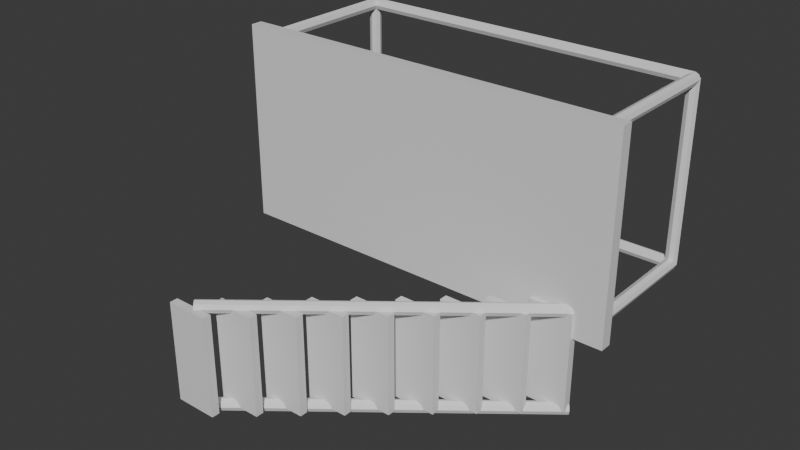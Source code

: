 # Source: fire_escape.blend  (saved by Blender 5.2.44; exported with 4.5.12 LTS)
import bpy
from mathutils import Matrix  # noqa: F401  (used for matrix-valued properties, if any)

bpy.ops.wm.read_factory_settings(use_empty=True)
scene = bpy.context.scene
scene.name = 'Scene'

# ---- collections
col_collection = bpy.data.collections.new('Collection'); scene.collection.children.link(col_collection)

# ---- materials (node trees are filled in below, after node groups)
mat_iron_grating = bpy.data.materials.new('iron grating')
mat_iron_grating.diffuse_color = (0.025, 0.03, 0.035, 1.0)
mat_iron_grating.roughness = 0.3
mat_iron_grating.metallic = 0.9

# ---- material node trees
mat_iron_grating.use_nodes = True; mat_iron_grating.node_tree.nodes.clear()
_N = mat_iron_grating.node_tree.nodes; _L = mat_iron_grating.node_tree.links
n0 = _N.new('ShaderNodeBsdfPrincipled'); n0.name = 'Principled BSDF'; n0.location = (-200, 100)
n0.inputs[10].default_value = 0.005
n1 = _N.new('ShaderNodeOutputMaterial'); n1.name = 'Material Output'; n1.location = (200, 100)
_L.new(n0.outputs[0], n1.inputs[0])
n1.is_active_output = True

# ---- world
world_world = bpy.data.worlds.new('World'); scene.world = world_world
world_world.use_nodes = True; world_world.node_tree.nodes.clear()
_N = world_world.node_tree.nodes; _L = world_world.node_tree.links
n0 = _N.new('ShaderNodeOutputWorld'); n0.name = 'World Output'; n0.location = (200, 100)
n1 = _N.new('ShaderNodeBackground'); n1.name = 'Background'; n1.location = (-200, 100)
n1.inputs[0].default_value = (0.05088, 0.05088, 0.05088, 1.0)
_L.new(n1.outputs[0], n0.inputs[0])
n0.is_active_output = True
world_world.color = (0.05088, 0.05088, 0.05088)
world_world.sun_shadow_jitter_overblur = 0.0

# ---- meshes
me_cube_023 = bpy.data.meshes.new('Cube.023')
me_cube_023.from_pydata([(-2.0, -0.06, -1.0), (-2.0, -0.06, 1.0), (-2.0, 0.06, -1.0), (-2.0, 0.06, 1.0), (2.0, -0.06, -1.0), (2.0, -0.06, 1.0), (2.0, 0.06, -1.0), (2.0, 0.06, 1.0)], [], [(0, 1, 3, 2), (2, 3, 7, 6), (6, 7, 5, 4), (4, 5, 1, 0), (2, 6, 4, 0), (7, 3, 1, 5)])
_uv = me_cube_023.uv_layers.new(name='UVMap')
_uv.uv.foreach_set('vector', [0.375, 0.0, 0.625, 0.0, 0.625, 0.25, 0.375, 0.25, 0.375, 0.25, 0.625, 0.25, 0.625, 0.5, 0.375, 0.5, 0.375, 0.5, 0.625, 0.5, 0.625, 0.75, 0.375, 0.75, 0.375, 0.75, 0.625, 0.75, 0.625, 1.0, 0.375, 1.0, 0.125, 0.5, 0.375, 0.5, 0.375, 0.75, 0.125, 0.75, 0.625, 0.5, 0.875, 0.5, 0.875, 0.75, 0.625, 0.75])
me_cube_023.materials.append(mat_iron_grating)
me_cube_023.update()
me_cylinder_039 = bpy.data.meshes.new('Cylinder.039')
me_cylinder_039.from_pydata([(0.0, 0.06, -0.725), (0.0, 0.06, 0.725), (0.04243, 0.04243, -0.725), (0.04243, 0.04243, 0.725), (0.06, 0.0, -0.725), (0.06, 0.0, 0.725), (0.04243, -0.04243, -0.725), (0.04243, -0.04243, 0.725), (0.0, -0.06, -0.725), (0.0, -0.06, 0.725), (-0.04243, -0.04243, -0.725), (-0.04243, -0.04243, 0.725), (-0.06, 0.0, -0.725), (-0.06, 0.0, 0.725), (-0.04243, 0.04243, -0.725), (-0.04243, 0.04243, 0.725)], [], [(0, 1, 3, 2), (2, 3, 5, 4), (4, 5, 7, 6), (6, 7, 9, 8), (8, 9, 11, 10), (10, 11, 13, 12), (3, 1, 15, 13, 11, 9, 7, 5), (12, 13, 15, 14), (14, 15, 1, 0), (0, 2, 4, 6, 8, 10, 12, 14)])
_uv = me_cylinder_039.uv_layers.new(name='UVMap')
_uv.uv.foreach_set('vector', [1.0, 0.5, 1.0, 1.0, 0.875, 1.0, 0.875, 0.5, 0.875, 0.5, 0.875, 1.0, 0.75, 1.0, 0.75, 0.5, 0.75, 0.5, 0.75, 1.0, 0.625, 1.0, 0.625, 0.5, 0.625, 0.5, 0.625, 1.0, 0.5, 1.0, 0.5, 0.5, 0.5, 0.5, 0.5, 1.0, 0.375, 1.0, 0.375, 0.5, 0.375, 0.5, 0.375, 1.0, 0.25, 1.0, 0.25, 0.5, 0.4197, 0.4197, 0.25, 0.49, 0.08029, 0.4197, 0.01, 0.25, 0.08029, 0.08029, 0.25, 0.01, 0.4197, 0.08029, 0.49, 0.25, 0.25, 0.5, 0.25, 1.0, 0.125, 1.0, 0.125, 0.5, 0.125, 0.5, 0.125, 1.0, 0.0, 1.0, 0.0, 0.5, 0.75, 0.49, 0.9197, 0.4197, 0.99, 0.25, 0.9197, 0.08029, 0.75, 0.01, 0.5803, 0.08029, 0.51, 0.25, 0.5803, 0.4197])
me_cylinder_039.materials.append(mat_iron_grating)
me_cylinder_039.update()
me_cylinder_040 = bpy.data.meshes.new('Cylinder.040')
me_cylinder_040.from_pydata([(0.0, 0.06, -0.725), (0.0, 0.06, 0.725), (0.04243, 0.04243, -0.725), (0.04243, 0.04243, 0.725), (0.06, 0.0, -0.725), (0.06, 0.0, 0.725), (0.04243, -0.04243, -0.725), (0.04243, -0.04243, 0.725), (0.0, -0.06, -0.725), (0.0, -0.06, 0.725), (-0.04243, -0.04243, -0.725), (-0.04243, -0.04243, 0.725), (-0.06, 0.0, -0.725), (-0.06, 0.0, 0.725), (-0.04243, 0.04243, -0.725), (-0.04243, 0.04243, 0.725)], [], [(0, 1, 3, 2), (2, 3, 5, 4), (4, 5, 7, 6), (6, 7, 9, 8), (8, 9, 11, 10), (10, 11, 13, 12), (3, 1, 15, 13, 11, 9, 7, 5), (12, 13, 15, 14), (14, 15, 1, 0), (0, 2, 4, 6, 8, 10, 12, 14)])
_uv = me_cylinder_040.uv_layers.new(name='UVMap')
_uv.uv.foreach_set('vector', [1.0, 0.5, 1.0, 1.0, 0.875, 1.0, 0.875, 0.5, 0.875, 0.5, 0.875, 1.0, 0.75, 1.0, 0.75, 0.5, 0.75, 0.5, 0.75, 1.0, 0.625, 1.0, 0.625, 0.5, 0.625, 0.5, 0.625, 1.0, 0.5, 1.0, 0.5, 0.5, 0.5, 0.5, 0.5, 1.0, 0.375, 1.0, 0.375, 0.5, 0.375, 0.5, 0.375, 1.0, 0.25, 1.0, 0.25, 0.5, 0.4197, 0.4197, 0.25, 0.49, 0.08029, 0.4197, 0.01, 0.25, 0.08029, 0.08029, 0.25, 0.01, 0.4197, 0.08029, 0.49, 0.25, 0.25, 0.5, 0.25, 1.0, 0.125, 1.0, 0.125, 0.5, 0.125, 0.5, 0.125, 1.0, 0.0, 1.0, 0.0, 0.5, 0.75, 0.49, 0.9197, 0.4197, 0.99, 0.25, 0.9197, 0.08029, 0.75, 0.01, 0.5803, 0.08029, 0.51, 0.25, 0.5803, 0.4197])
me_cylinder_040.materials.append(mat_iron_grating)
me_cylinder_040.update()
me_cylinder_041 = bpy.data.meshes.new('Cylinder.041')
me_cylinder_041.from_pydata([(0.0, 0.06, -0.725), (0.0, 0.06, 0.725), (0.04243, 0.04243, -0.725), (0.04243, 0.04243, 0.725), (0.06, 0.0, -0.725), (0.06, 0.0, 0.725), (0.04243, -0.04243, -0.725), (0.04243, -0.04243, 0.725), (0.0, -0.06, -0.725), (0.0, -0.06, 0.725), (-0.04243, -0.04243, -0.725), (-0.04243, -0.04243, 0.725), (-0.06, 0.0, -0.725), (-0.06, 0.0, 0.725), (-0.04243, 0.04243, -0.725), (-0.04243, 0.04243, 0.725)], [], [(0, 1, 3, 2), (2, 3, 5, 4), (4, 5, 7, 6), (6, 7, 9, 8), (8, 9, 11, 10), (10, 11, 13, 12), (3, 1, 15, 13, 11, 9, 7, 5), (12, 13, 15, 14), (14, 15, 1, 0), (0, 2, 4, 6, 8, 10, 12, 14)])
_uv = me_cylinder_041.uv_layers.new(name='UVMap')
_uv.uv.foreach_set('vector', [1.0, 0.5, 1.0, 1.0, 0.875, 1.0, 0.875, 0.5, 0.875, 0.5, 0.875, 1.0, 0.75, 1.0, 0.75, 0.5, 0.75, 0.5, 0.75, 1.0, 0.625, 1.0, 0.625, 0.5, 0.625, 0.5, 0.625, 1.0, 0.5, 1.0, 0.5, 0.5, 0.5, 0.5, 0.5, 1.0, 0.375, 1.0, 0.375, 0.5, 0.375, 0.5, 0.375, 1.0, 0.25, 1.0, 0.25, 0.5, 0.4197, 0.4197, 0.25, 0.49, 0.08029, 0.4197, 0.01, 0.25, 0.08029, 0.08029, 0.25, 0.01, 0.4197, 0.08029, 0.49, 0.25, 0.25, 0.5, 0.25, 1.0, 0.125, 1.0, 0.125, 0.5, 0.125, 0.5, 0.125, 1.0, 0.0, 1.0, 0.0, 0.5, 0.75, 0.49, 0.9197, 0.4197, 0.99, 0.25, 0.9197, 0.08029, 0.75, 0.01, 0.5803, 0.08029, 0.51, 0.25, 0.5803, 0.4197])
me_cylinder_041.materials.append(mat_iron_grating)
me_cylinder_041.update()
me_cylinder_042 = bpy.data.meshes.new('Cylinder.042')
me_cylinder_042.from_pydata([(0.0, 0.06, -0.725), (0.0, 0.06, 0.725), (0.04243, 0.04243, -0.725), (0.04243, 0.04243, 0.725), (0.06, 0.0, -0.725), (0.06, 0.0, 0.725), (0.04243, -0.04243, -0.725), (0.04243, -0.04243, 0.725), (0.0, -0.06, -0.725), (0.0, -0.06, 0.725), (-0.04243, -0.04243, -0.725), (-0.04243, -0.04243, 0.725), (-0.06, 0.0, -0.725), (-0.06, 0.0, 0.725), (-0.04243, 0.04243, -0.725), (-0.04243, 0.04243, 0.725)], [], [(0, 1, 3, 2), (2, 3, 5, 4), (4, 5, 7, 6), (6, 7, 9, 8), (8, 9, 11, 10), (10, 11, 13, 12), (3, 1, 15, 13, 11, 9, 7, 5), (12, 13, 15, 14), (14, 15, 1, 0), (0, 2, 4, 6, 8, 10, 12, 14)])
_uv = me_cylinder_042.uv_layers.new(name='UVMap')
_uv.uv.foreach_set('vector', [1.0, 0.5, 1.0, 1.0, 0.875, 1.0, 0.875, 0.5, 0.875, 0.5, 0.875, 1.0, 0.75, 1.0, 0.75, 0.5, 0.75, 0.5, 0.75, 1.0, 0.625, 1.0, 0.625, 0.5, 0.625, 0.5, 0.625, 1.0, 0.5, 1.0, 0.5, 0.5, 0.5, 0.5, 0.5, 1.0, 0.375, 1.0, 0.375, 0.5, 0.375, 0.5, 0.375, 1.0, 0.25, 1.0, 0.25, 0.5, 0.4197, 0.4197, 0.25, 0.49, 0.08029, 0.4197, 0.01, 0.25, 0.08029, 0.08029, 0.25, 0.01, 0.4197, 0.08029, 0.49, 0.25, 0.25, 0.5, 0.25, 1.0, 0.125, 1.0, 0.125, 0.5, 0.125, 0.5, 0.125, 1.0, 0.0, 1.0, 0.0, 0.5, 0.75, 0.49, 0.9197, 0.4197, 0.99, 0.25, 0.9197, 0.08029, 0.75, 0.01, 0.5803, 0.08029, 0.51, 0.25, 0.5803, 0.4197])
me_cylinder_042.materials.append(mat_iron_grating)
me_cylinder_042.update()
me_cylinder_043 = bpy.data.meshes.new('Cylinder.043')
me_cylinder_043.from_pydata([(0.0, 0.06, -0.9), (0.0, 0.06, 0.9), (0.04243, 0.04243, -0.9), (0.04243, 0.04243, 0.9), (0.06, 0.0, -0.9), (0.06, 0.0, 0.9), (0.04243, -0.04243, -0.9), (0.04243, -0.04243, 0.9), (0.0, -0.06, -0.9), (0.0, -0.06, 0.9), (-0.04243, -0.04243, -0.9), (-0.04243, -0.04243, 0.9), (-0.06, 0.0, -0.9), (-0.06, 0.0, 0.9), (-0.04243, 0.04243, -0.9), (-0.04243, 0.04243, 0.9)], [], [(0, 1, 3, 2), (2, 3, 5, 4), (4, 5, 7, 6), (6, 7, 9, 8), (8, 9, 11, 10), (10, 11, 13, 12), (3, 1, 15, 13, 11, 9, 7, 5), (12, 13, 15, 14), (14, 15, 1, 0), (0, 2, 4, 6, 8, 10, 12, 14)])
_uv = me_cylinder_043.uv_layers.new(name='UVMap')
_uv.uv.foreach_set('vector', [1.0, 0.5, 1.0, 1.0, 0.875, 1.0, 0.875, 0.5, 0.875, 0.5, 0.875, 1.0, 0.75, 1.0, 0.75, 0.5, 0.75, 0.5, 0.75, 1.0, 0.625, 1.0, 0.625, 0.5, 0.625, 0.5, 0.625, 1.0, 0.5, 1.0, 0.5, 0.5, 0.5, 0.5, 0.5, 1.0, 0.375, 1.0, 0.375, 0.5, 0.375, 0.5, 0.375, 1.0, 0.25, 1.0, 0.25, 0.5, 0.4197, 0.4197, 0.25, 0.49, 0.08029, 0.4197, 0.01, 0.25, 0.08029, 0.08029, 0.25, 0.01, 0.4197, 0.08029, 0.49, 0.25, 0.25, 0.5, 0.25, 1.0, 0.125, 1.0, 0.125, 0.5, 0.125, 0.5, 0.125, 1.0, 0.0, 1.0, 0.0, 0.5, 0.75, 0.49, 0.9197, 0.4197, 0.99, 0.25, 0.9197, 0.08029, 0.75, 0.01, 0.5803, 0.08029, 0.51, 0.25, 0.5803, 0.4197])
me_cylinder_043.materials.append(mat_iron_grating)
me_cylinder_043.update()
me_cylinder_044 = bpy.data.meshes.new('Cylinder.044')
me_cylinder_044.from_pydata([(0.0, 0.06, -0.9), (0.0, 0.06, 0.9), (0.04243, 0.04243, -0.9), (0.04243, 0.04243, 0.9), (0.06, 0.0, -0.9), (0.06, 0.0, 0.9), (0.04243, -0.04243, -0.9), (0.04243, -0.04243, 0.9), (0.0, -0.06, -0.9), (0.0, -0.06, 0.9), (-0.04243, -0.04243, -0.9), (-0.04243, -0.04243, 0.9), (-0.06, 0.0, -0.9), (-0.06, 0.0, 0.9), (-0.04243, 0.04243, -0.9), (-0.04243, 0.04243, 0.9)], [], [(0, 1, 3, 2), (2, 3, 5, 4), (4, 5, 7, 6), (6, 7, 9, 8), (8, 9, 11, 10), (10, 11, 13, 12), (3, 1, 15, 13, 11, 9, 7, 5), (12, 13, 15, 14), (14, 15, 1, 0), (0, 2, 4, 6, 8, 10, 12, 14)])
_uv = me_cylinder_044.uv_layers.new(name='UVMap')
_uv.uv.foreach_set('vector', [1.0, 0.5, 1.0, 1.0, 0.875, 1.0, 0.875, 0.5, 0.875, 0.5, 0.875, 1.0, 0.75, 1.0, 0.75, 0.5, 0.75, 0.5, 0.75, 1.0, 0.625, 1.0, 0.625, 0.5, 0.625, 0.5, 0.625, 1.0, 0.5, 1.0, 0.5, 0.5, 0.5, 0.5, 0.5, 1.0, 0.375, 1.0, 0.375, 0.5, 0.375, 0.5, 0.375, 1.0, 0.25, 1.0, 0.25, 0.5, 0.4197, 0.4197, 0.25, 0.49, 0.08029, 0.4197, 0.01, 0.25, 0.08029, 0.08029, 0.25, 0.01, 0.4197, 0.08029, 0.49, 0.25, 0.25, 0.5, 0.25, 1.0, 0.125, 1.0, 0.125, 0.5, 0.125, 0.5, 0.125, 1.0, 0.0, 1.0, 0.0, 0.5, 0.75, 0.49, 0.9197, 0.4197, 0.99, 0.25, 0.9197, 0.08029, 0.75, 0.01, 0.5803, 0.08029, 0.51, 0.25, 0.5803, 0.4197])
me_cylinder_044.materials.append(mat_iron_grating)
me_cylinder_044.update()
me_cylinder_045 = bpy.data.meshes.new('Cylinder.045')
me_cylinder_045.from_pydata([(0.0, 0.06, -1.8), (0.0, 0.06, 1.8), (0.04243, 0.04243, -1.8), (0.04243, 0.04243, 1.8), (0.06, 0.0, -1.8), (0.06, 0.0, 1.8), (0.04243, -0.04243, -1.8), (0.04243, -0.04243, 1.8), (0.0, -0.06, -1.8), (0.0, -0.06, 1.8), (-0.04243, -0.04243, -1.8), (-0.04243, -0.04243, 1.8), (-0.06, 0.0, -1.8), (-0.06, 0.0, 1.8), (-0.04243, 0.04243, -1.8), (-0.04243, 0.04243, 1.8)], [], [(0, 1, 3, 2), (2, 3, 5, 4), (4, 5, 7, 6), (6, 7, 9, 8), (8, 9, 11, 10), (10, 11, 13, 12), (3, 1, 15, 13, 11, 9, 7, 5), (12, 13, 15, 14), (14, 15, 1, 0), (0, 2, 4, 6, 8, 10, 12, 14)])
_uv = me_cylinder_045.uv_layers.new(name='UVMap')
_uv.uv.foreach_set('vector', [1.0, 0.5, 1.0, 1.0, 0.875, 1.0, 0.875, 0.5, 0.875, 0.5, 0.875, 1.0, 0.75, 1.0, 0.75, 0.5, 0.75, 0.5, 0.75, 1.0, 0.625, 1.0, 0.625, 0.5, 0.625, 0.5, 0.625, 1.0, 0.5, 1.0, 0.5, 0.5, 0.5, 0.5, 0.5, 1.0, 0.375, 1.0, 0.375, 0.5, 0.375, 0.5, 0.375, 1.0, 0.25, 1.0, 0.25, 0.5, 0.4197, 0.4197, 0.25, 0.49, 0.08029, 0.4197, 0.01, 0.25, 0.08029, 0.08029, 0.25, 0.01, 0.4197, 0.08029, 0.49, 0.25, 0.25, 0.5, 0.25, 1.0, 0.125, 1.0, 0.125, 0.5, 0.125, 0.5, 0.125, 1.0, 0.0, 1.0, 0.0, 0.5, 0.75, 0.49, 0.9197, 0.4197, 0.99, 0.25, 0.9197, 0.08029, 0.75, 0.01, 0.5803, 0.08029, 0.51, 0.25, 0.5803, 0.4197])
me_cylinder_045.materials.append(mat_iron_grating)
me_cylinder_045.update()
me_cylinder_046 = bpy.data.meshes.new('Cylinder.046')
me_cylinder_046.from_pydata([(0.0, 0.06, -1.8), (0.0, 0.06, 1.8), (0.04243, 0.04243, -1.8), (0.04243, 0.04243, 1.8), (0.06, 0.0, -1.8), (0.06, 0.0, 1.8), (0.04243, -0.04243, -1.8), (0.04243, -0.04243, 1.8), (0.0, -0.06, -1.8), (0.0, -0.06, 1.8), (-0.04243, -0.04243, -1.8), (-0.04243, -0.04243, 1.8), (-0.06, 0.0, -1.8), (-0.06, 0.0, 1.8), (-0.04243, 0.04243, -1.8), (-0.04243, 0.04243, 1.8)], [], [(0, 1, 3, 2), (2, 3, 5, 4), (4, 5, 7, 6), (6, 7, 9, 8), (8, 9, 11, 10), (10, 11, 13, 12), (3, 1, 15, 13, 11, 9, 7, 5), (12, 13, 15, 14), (14, 15, 1, 0), (0, 2, 4, 6, 8, 10, 12, 14)])
_uv = me_cylinder_046.uv_layers.new(name='UVMap')
_uv.uv.foreach_set('vector', [1.0, 0.5, 1.0, 1.0, 0.875, 1.0, 0.875, 0.5, 0.875, 0.5, 0.875, 1.0, 0.75, 1.0, 0.75, 0.5, 0.75, 0.5, 0.75, 1.0, 0.625, 1.0, 0.625, 0.5, 0.625, 0.5, 0.625, 1.0, 0.5, 1.0, 0.5, 0.5, 0.5, 0.5, 0.5, 1.0, 0.375, 1.0, 0.375, 0.5, 0.375, 0.5, 0.375, 1.0, 0.25, 1.0, 0.25, 0.5, 0.4197, 0.4197, 0.25, 0.49, 0.08029, 0.4197, 0.01, 0.25, 0.08029, 0.08029, 0.25, 0.01, 0.4197, 0.08029, 0.49, 0.25, 0.25, 0.5, 0.25, 1.0, 0.125, 1.0, 0.125, 0.5, 0.125, 0.5, 0.125, 1.0, 0.0, 1.0, 0.0, 0.5, 0.75, 0.49, 0.9197, 0.4197, 0.99, 0.25, 0.9197, 0.08029, 0.75, 0.01, 0.5803, 0.08029, 0.51, 0.25, 0.5803, 0.4197])
me_cylinder_046.materials.append(mat_iron_grating)
me_cylinder_046.update()
me_cube_024 = bpy.data.meshes.new('Cube.024')
me_cube_024.from_pydata([(-0.0175, -0.03, -0.9), (-0.0175, -0.03, 0.9), (-0.0175, 0.03, -0.9), (-0.0175, 0.03, 0.9), (0.0175, -0.03, -0.9), (0.0175, -0.03, 0.9), (0.0175, 0.03, -0.9), (0.0175, 0.03, 0.9)], [], [(0, 1, 3, 2), (2, 3, 7, 6), (6, 7, 5, 4), (4, 5, 1, 0), (2, 6, 4, 0), (7, 3, 1, 5)])
_uv = me_cube_024.uv_layers.new(name='UVMap')
_uv.uv.foreach_set('vector', [0.375, 0.0, 0.625, 0.0, 0.625, 0.25, 0.375, 0.25, 0.375, 0.25, 0.625, 0.25, 0.625, 0.5, 0.375, 0.5, 0.375, 0.5, 0.625, 0.5, 0.625, 0.75, 0.375, 0.75, 0.375, 0.75, 0.625, 0.75, 0.625, 1.0, 0.375, 1.0, 0.125, 0.5, 0.375, 0.5, 0.375, 0.75, 0.125, 0.75, 0.625, 0.5, 0.875, 0.5, 0.875, 0.75, 0.625, 0.75])
me_cube_024.materials.append(mat_iron_grating)
me_cube_024.update()
me_cube_025 = bpy.data.meshes.new('Cube.025')
me_cube_025.from_pydata([(-0.0175, -0.03, -0.9), (-0.0175, -0.03, 0.9), (-0.0175, 0.03, -0.9), (-0.0175, 0.03, 0.9), (0.0175, -0.03, -0.9), (0.0175, -0.03, 0.9), (0.0175, 0.03, -0.9), (0.0175, 0.03, 0.9)], [], [(0, 1, 3, 2), (2, 3, 7, 6), (6, 7, 5, 4), (4, 5, 1, 0), (2, 6, 4, 0), (7, 3, 1, 5)])
_uv = me_cube_025.uv_layers.new(name='UVMap')
_uv.uv.foreach_set('vector', [0.375, 0.0, 0.625, 0.0, 0.625, 0.25, 0.375, 0.25, 0.375, 0.25, 0.625, 0.25, 0.625, 0.5, 0.375, 0.5, 0.375, 0.5, 0.625, 0.5, 0.625, 0.75, 0.375, 0.75, 0.375, 0.75, 0.625, 0.75, 0.625, 1.0, 0.375, 1.0, 0.125, 0.5, 0.375, 0.5, 0.375, 0.75, 0.125, 0.75, 0.625, 0.5, 0.875, 0.5, 0.875, 0.75, 0.625, 0.75])
me_cube_025.materials.append(mat_iron_grating)
me_cube_025.update()
me_cube_026 = bpy.data.meshes.new('Cube.026')
me_cube_026.from_pydata([(-0.0175, -0.03, -0.9), (-0.0175, -0.03, 0.9), (-0.0175, 0.03, -0.9), (-0.0175, 0.03, 0.9), (0.0175, -0.03, -0.9), (0.0175, -0.03, 0.9), (0.0175, 0.03, -0.9), (0.0175, 0.03, 0.9)], [], [(0, 1, 3, 2), (2, 3, 7, 6), (6, 7, 5, 4), (4, 5, 1, 0), (2, 6, 4, 0), (7, 3, 1, 5)])
_uv = me_cube_026.uv_layers.new(name='UVMap')
_uv.uv.foreach_set('vector', [0.375, 0.0, 0.625, 0.0, 0.625, 0.25, 0.375, 0.25, 0.375, 0.25, 0.625, 0.25, 0.625, 0.5, 0.375, 0.5, 0.375, 0.5, 0.625, 0.5, 0.625, 0.75, 0.375, 0.75, 0.375, 0.75, 0.625, 0.75, 0.625, 1.0, 0.375, 1.0, 0.125, 0.5, 0.375, 0.5, 0.375, 0.75, 0.125, 0.75, 0.625, 0.5, 0.875, 0.5, 0.875, 0.75, 0.625, 0.75])
me_cube_026.materials.append(mat_iron_grating)
me_cube_026.update()
me_cube_027 = bpy.data.meshes.new('Cube.027')
me_cube_027.from_pydata([(-0.0175, -0.03, -0.9), (-0.0175, -0.03, 0.9), (-0.0175, 0.03, -0.9), (-0.0175, 0.03, 0.9), (0.0175, -0.03, -0.9), (0.0175, -0.03, 0.9), (0.0175, 0.03, -0.9), (0.0175, 0.03, 0.9)], [], [(0, 1, 3, 2), (2, 3, 7, 6), (6, 7, 5, 4), (4, 5, 1, 0), (2, 6, 4, 0), (7, 3, 1, 5)])
_uv = me_cube_027.uv_layers.new(name='UVMap')
_uv.uv.foreach_set('vector', [0.375, 0.0, 0.625, 0.0, 0.625, 0.25, 0.375, 0.25, 0.375, 0.25, 0.625, 0.25, 0.625, 0.5, 0.375, 0.5, 0.375, 0.5, 0.625, 0.5, 0.625, 0.75, 0.375, 0.75, 0.375, 0.75, 0.625, 0.75, 0.625, 1.0, 0.375, 1.0, 0.125, 0.5, 0.375, 0.5, 0.375, 0.75, 0.125, 0.75, 0.625, 0.5, 0.875, 0.5, 0.875, 0.75, 0.625, 0.75])
me_cube_027.materials.append(mat_iron_grating)
me_cube_027.update()
me_cube_028 = bpy.data.meshes.new('Cube.028')
me_cube_028.from_pydata([(-0.0175, -0.03, -0.9), (-0.0175, -0.03, 0.9), (-0.0175, 0.03, -0.9), (-0.0175, 0.03, 0.9), (0.0175, -0.03, -0.9), (0.0175, -0.03, 0.9), (0.0175, 0.03, -0.9), (0.0175, 0.03, 0.9)], [], [(0, 1, 3, 2), (2, 3, 7, 6), (6, 7, 5, 4), (4, 5, 1, 0), (2, 6, 4, 0), (7, 3, 1, 5)])
_uv = me_cube_028.uv_layers.new(name='UVMap')
_uv.uv.foreach_set('vector', [0.375, 0.0, 0.625, 0.0, 0.625, 0.25, 0.375, 0.25, 0.375, 0.25, 0.625, 0.25, 0.625, 0.5, 0.375, 0.5, 0.375, 0.5, 0.625, 0.5, 0.625, 0.75, 0.375, 0.75, 0.375, 0.75, 0.625, 0.75, 0.625, 1.0, 0.375, 1.0, 0.125, 0.5, 0.375, 0.5, 0.375, 0.75, 0.125, 0.75, 0.625, 0.5, 0.875, 0.5, 0.875, 0.75, 0.625, 0.75])
me_cube_028.materials.append(mat_iron_grating)
me_cube_028.update()
me_cube_029 = bpy.data.meshes.new('Cube.029')
me_cube_029.from_pydata([(-0.0175, -0.03, -0.9), (-0.0175, -0.03, 0.9), (-0.0175, 0.03, -0.9), (-0.0175, 0.03, 0.9), (0.0175, -0.03, -0.9), (0.0175, -0.03, 0.9), (0.0175, 0.03, -0.9), (0.0175, 0.03, 0.9)], [], [(0, 1, 3, 2), (2, 3, 7, 6), (6, 7, 5, 4), (4, 5, 1, 0), (2, 6, 4, 0), (7, 3, 1, 5)])
_uv = me_cube_029.uv_layers.new(name='UVMap')
_uv.uv.foreach_set('vector', [0.375, 0.0, 0.625, 0.0, 0.625, 0.25, 0.375, 0.25, 0.375, 0.25, 0.625, 0.25, 0.625, 0.5, 0.375, 0.5, 0.375, 0.5, 0.625, 0.5, 0.625, 0.75, 0.375, 0.75, 0.375, 0.75, 0.625, 0.75, 0.625, 1.0, 0.375, 1.0, 0.125, 0.5, 0.375, 0.5, 0.375, 0.75, 0.125, 0.75, 0.625, 0.5, 0.875, 0.5, 0.875, 0.75, 0.625, 0.75])
me_cube_029.materials.append(mat_iron_grating)
me_cube_029.update()
me_cube_030 = bpy.data.meshes.new('Cube.030')
me_cube_030.from_pydata([(-0.0175, -0.03, -0.9), (-0.0175, -0.03, 0.9), (-0.0175, 0.03, -0.9), (-0.0175, 0.03, 0.9), (0.0175, -0.03, -0.9), (0.0175, -0.03, 0.9), (0.0175, 0.03, -0.9), (0.0175, 0.03, 0.9)], [], [(0, 1, 3, 2), (2, 3, 7, 6), (6, 7, 5, 4), (4, 5, 1, 0), (2, 6, 4, 0), (7, 3, 1, 5)])
_uv = me_cube_030.uv_layers.new(name='UVMap')
_uv.uv.foreach_set('vector', [0.375, 0.0, 0.625, 0.0, 0.625, 0.25, 0.375, 0.25, 0.375, 0.25, 0.625, 0.25, 0.625, 0.5, 0.375, 0.5, 0.375, 0.5, 0.625, 0.5, 0.625, 0.75, 0.375, 0.75, 0.375, 0.75, 0.625, 0.75, 0.625, 1.0, 0.375, 1.0, 0.125, 0.5, 0.375, 0.5, 0.375, 0.75, 0.125, 0.75, 0.625, 0.5, 0.875, 0.5, 0.875, 0.75, 0.625, 0.75])
me_cube_030.materials.append(mat_iron_grating)
me_cube_030.update()
me_cube_031 = bpy.data.meshes.new('Cube.031')
me_cube_031.from_pydata([(-0.0175, -0.03, -0.9), (-0.0175, -0.03, 0.9), (-0.0175, 0.03, -0.9), (-0.0175, 0.03, 0.9), (0.0175, -0.03, -0.9), (0.0175, -0.03, 0.9), (0.0175, 0.03, -0.9), (0.0175, 0.03, 0.9)], [], [(0, 1, 3, 2), (2, 3, 7, 6), (6, 7, 5, 4), (4, 5, 1, 0), (2, 6, 4, 0), (7, 3, 1, 5)])
_uv = me_cube_031.uv_layers.new(name='UVMap')
_uv.uv.foreach_set('vector', [0.375, 0.0, 0.625, 0.0, 0.625, 0.25, 0.375, 0.25, 0.375, 0.25, 0.625, 0.25, 0.625, 0.5, 0.375, 0.5, 0.375, 0.5, 0.625, 0.5, 0.625, 0.75, 0.375, 0.75, 0.375, 0.75, 0.625, 0.75, 0.625, 1.0, 0.375, 1.0, 0.125, 0.5, 0.375, 0.5, 0.375, 0.75, 0.125, 0.75, 0.625, 0.5, 0.875, 0.5, 0.875, 0.75, 0.625, 0.75])
me_cube_031.materials.append(mat_iron_grating)
me_cube_031.update()
me_cube_032 = bpy.data.meshes.new('Cube.032')
me_cube_032.from_pydata([(-0.0175, -0.03, -0.9), (-0.0175, -0.03, 0.9), (-0.0175, 0.03, -0.9), (-0.0175, 0.03, 0.9), (0.0175, -0.03, -0.9), (0.0175, -0.03, 0.9), (0.0175, 0.03, -0.9), (0.0175, 0.03, 0.9)], [], [(0, 1, 3, 2), (2, 3, 7, 6), (6, 7, 5, 4), (4, 5, 1, 0), (2, 6, 4, 0), (7, 3, 1, 5)])
_uv = me_cube_032.uv_layers.new(name='UVMap')
_uv.uv.foreach_set('vector', [0.375, 0.0, 0.625, 0.0, 0.625, 0.25, 0.375, 0.25, 0.375, 0.25, 0.625, 0.25, 0.625, 0.5, 0.375, 0.5, 0.375, 0.5, 0.625, 0.5, 0.625, 0.75, 0.375, 0.75, 0.375, 0.75, 0.625, 0.75, 0.625, 1.0, 0.375, 1.0, 0.125, 0.5, 0.375, 0.5, 0.375, 0.75, 0.125, 0.75, 0.625, 0.5, 0.875, 0.5, 0.875, 0.75, 0.625, 0.75])
me_cube_032.materials.append(mat_iron_grating)
me_cube_032.update()
me_cube_033 = bpy.data.meshes.new('Cube.033')
me_cube_033.from_pydata([(-0.0175, -0.03, -0.9), (-0.0175, -0.03, 0.9), (-0.0175, 0.03, -0.9), (-0.0175, 0.03, 0.9), (0.0175, -0.03, -0.9), (0.0175, -0.03, 0.9), (0.0175, 0.03, -0.9), (0.0175, 0.03, 0.9)], [], [(0, 1, 3, 2), (2, 3, 7, 6), (6, 7, 5, 4), (4, 5, 1, 0), (2, 6, 4, 0), (7, 3, 1, 5)])
_uv = me_cube_033.uv_layers.new(name='UVMap')
_uv.uv.foreach_set('vector', [0.375, 0.0, 0.625, 0.0, 0.625, 0.25, 0.375, 0.25, 0.375, 0.25, 0.625, 0.25, 0.625, 0.5, 0.375, 0.5, 0.375, 0.5, 0.625, 0.5, 0.625, 0.75, 0.375, 0.75, 0.375, 0.75, 0.625, 0.75, 0.625, 1.0, 0.375, 1.0, 0.125, 0.5, 0.375, 0.5, 0.375, 0.75, 0.125, 0.75, 0.625, 0.5, 0.875, 0.5, 0.875, 0.75, 0.625, 0.75])
me_cube_033.materials.append(mat_iron_grating)
me_cube_033.update()
me_cube_034 = bpy.data.meshes.new('Cube.034')
me_cube_034.from_pydata([(-0.0175, -0.03, -0.9), (-0.0175, -0.03, 0.9), (-0.0175, 0.03, -0.9), (-0.0175, 0.03, 0.9), (0.0175, -0.03, -0.9), (0.0175, -0.03, 0.9), (0.0175, 0.03, -0.9), (0.0175, 0.03, 0.9)], [], [(0, 1, 3, 2), (2, 3, 7, 6), (6, 7, 5, 4), (4, 5, 1, 0), (2, 6, 4, 0), (7, 3, 1, 5)])
_uv = me_cube_034.uv_layers.new(name='UVMap')
_uv.uv.foreach_set('vector', [0.375, 0.0, 0.625, 0.0, 0.625, 0.25, 0.375, 0.25, 0.375, 0.25, 0.625, 0.25, 0.625, 0.5, 0.375, 0.5, 0.375, 0.5, 0.625, 0.5, 0.625, 0.75, 0.375, 0.75, 0.375, 0.75, 0.625, 0.75, 0.625, 1.0, 0.375, 1.0, 0.125, 0.5, 0.375, 0.5, 0.375, 0.75, 0.125, 0.75, 0.625, 0.5, 0.875, 0.5, 0.875, 0.75, 0.625, 0.75])
me_cube_034.materials.append(mat_iron_grating)
me_cube_034.update()
me_cube_035 = bpy.data.meshes.new('Cube.035')
me_cube_035.from_pydata([(-0.0175, -0.03, -0.9), (-0.0175, -0.03, 0.9), (-0.0175, 0.03, -0.9), (-0.0175, 0.03, 0.9), (0.0175, -0.03, -0.9), (0.0175, -0.03, 0.9), (0.0175, 0.03, -0.9), (0.0175, 0.03, 0.9)], [], [(0, 1, 3, 2), (2, 3, 7, 6), (6, 7, 5, 4), (4, 5, 1, 0), (2, 6, 4, 0), (7, 3, 1, 5)])
_uv = me_cube_035.uv_layers.new(name='UVMap')
_uv.uv.foreach_set('vector', [0.375, 0.0, 0.625, 0.0, 0.625, 0.25, 0.375, 0.25, 0.375, 0.25, 0.625, 0.25, 0.625, 0.5, 0.375, 0.5, 0.375, 0.5, 0.625, 0.5, 0.625, 0.75, 0.375, 0.75, 0.375, 0.75, 0.625, 0.75, 0.625, 1.0, 0.375, 1.0, 0.125, 0.5, 0.375, 0.5, 0.375, 0.75, 0.125, 0.75, 0.625, 0.5, 0.875, 0.5, 0.875, 0.75, 0.625, 0.75])
me_cube_035.materials.append(mat_iron_grating)
me_cube_035.update()
me_cube_036 = bpy.data.meshes.new('Cube.036')
me_cube_036.from_pydata([(-0.21, -0.04, -0.5), (-0.21, -0.04, 0.5), (-0.21, 0.04, -0.5), (-0.21, 0.04, 0.5), (0.21, -0.04, -0.5), (0.21, -0.04, 0.5), (0.21, 0.04, -0.5), (0.21, 0.04, 0.5)], [], [(0, 1, 3, 2), (2, 3, 7, 6), (6, 7, 5, 4), (4, 5, 1, 0), (2, 6, 4, 0), (7, 3, 1, 5)])
_uv = me_cube_036.uv_layers.new(name='UVMap')
_uv.uv.foreach_set('vector', [0.375, 0.0, 0.625, 0.0, 0.625, 0.25, 0.375, 0.25, 0.375, 0.25, 0.625, 0.25, 0.625, 0.5, 0.375, 0.5, 0.375, 0.5, 0.625, 0.5, 0.625, 0.75, 0.375, 0.75, 0.375, 0.75, 0.625, 0.75, 0.625, 1.0, 0.375, 1.0, 0.125, 0.5, 0.375, 0.5, 0.375, 0.75, 0.125, 0.75, 0.625, 0.5, 0.875, 0.5, 0.875, 0.75, 0.625, 0.75])
me_cube_036.materials.append(mat_iron_grating)
me_cube_036.update()
me_cube_037 = bpy.data.meshes.new('Cube.037')
me_cube_037.from_pydata([(-0.21, -0.04, -0.5), (-0.21, -0.04, 0.5), (-0.21, 0.04, -0.5), (-0.21, 0.04, 0.5), (0.21, -0.04, -0.5), (0.21, -0.04, 0.5), (0.21, 0.04, -0.5), (0.21, 0.04, 0.5)], [], [(0, 1, 3, 2), (2, 3, 7, 6), (6, 7, 5, 4), (4, 5, 1, 0), (2, 6, 4, 0), (7, 3, 1, 5)])
_uv = me_cube_037.uv_layers.new(name='UVMap')
_uv.uv.foreach_set('vector', [0.375, 0.0, 0.625, 0.0, 0.625, 0.25, 0.375, 0.25, 0.375, 0.25, 0.625, 0.25, 0.625, 0.5, 0.375, 0.5, 0.375, 0.5, 0.625, 0.5, 0.625, 0.75, 0.375, 0.75, 0.375, 0.75, 0.625, 0.75, 0.625, 1.0, 0.375, 1.0, 0.125, 0.5, 0.375, 0.5, 0.375, 0.75, 0.125, 0.75, 0.625, 0.5, 0.875, 0.5, 0.875, 0.75, 0.625, 0.75])
me_cube_037.materials.append(mat_iron_grating)
me_cube_037.update()
me_cube_038 = bpy.data.meshes.new('Cube.038')
me_cube_038.from_pydata([(-0.21, -0.04, -0.5), (-0.21, -0.04, 0.5), (-0.21, 0.04, -0.5), (-0.21, 0.04, 0.5), (0.21, -0.04, -0.5), (0.21, -0.04, 0.5), (0.21, 0.04, -0.5), (0.21, 0.04, 0.5)], [], [(0, 1, 3, 2), (2, 3, 7, 6), (6, 7, 5, 4), (4, 5, 1, 0), (2, 6, 4, 0), (7, 3, 1, 5)])
_uv = me_cube_038.uv_layers.new(name='UVMap')
_uv.uv.foreach_set('vector', [0.375, 0.0, 0.625, 0.0, 0.625, 0.25, 0.375, 0.25, 0.375, 0.25, 0.625, 0.25, 0.625, 0.5, 0.375, 0.5, 0.375, 0.5, 0.625, 0.5, 0.625, 0.75, 0.375, 0.75, 0.375, 0.75, 0.625, 0.75, 0.625, 1.0, 0.375, 1.0, 0.125, 0.5, 0.375, 0.5, 0.375, 0.75, 0.125, 0.75, 0.625, 0.5, 0.875, 0.5, 0.875, 0.75, 0.625, 0.75])
me_cube_038.materials.append(mat_iron_grating)
me_cube_038.update()
me_cube_039 = bpy.data.meshes.new('Cube.039')
me_cube_039.from_pydata([(-0.21, -0.04, -0.5), (-0.21, -0.04, 0.5), (-0.21, 0.04, -0.5), (-0.21, 0.04, 0.5), (0.21, -0.04, -0.5), (0.21, -0.04, 0.5), (0.21, 0.04, -0.5), (0.21, 0.04, 0.5)], [], [(0, 1, 3, 2), (2, 3, 7, 6), (6, 7, 5, 4), (4, 5, 1, 0), (2, 6, 4, 0), (7, 3, 1, 5)])
_uv = me_cube_039.uv_layers.new(name='UVMap')
_uv.uv.foreach_set('vector', [0.375, 0.0, 0.625, 0.0, 0.625, 0.25, 0.375, 0.25, 0.375, 0.25, 0.625, 0.25, 0.625, 0.5, 0.375, 0.5, 0.375, 0.5, 0.625, 0.5, 0.625, 0.75, 0.375, 0.75, 0.375, 0.75, 0.625, 0.75, 0.625, 1.0, 0.375, 1.0, 0.125, 0.5, 0.375, 0.5, 0.375, 0.75, 0.125, 0.75, 0.625, 0.5, 0.875, 0.5, 0.875, 0.75, 0.625, 0.75])
me_cube_039.materials.append(mat_iron_grating)
me_cube_039.update()
me_cube_040 = bpy.data.meshes.new('Cube.040')
me_cube_040.from_pydata([(-0.21, -0.04, -0.5), (-0.21, -0.04, 0.5), (-0.21, 0.04, -0.5), (-0.21, 0.04, 0.5), (0.21, -0.04, -0.5), (0.21, -0.04, 0.5), (0.21, 0.04, -0.5), (0.21, 0.04, 0.5)], [], [(0, 1, 3, 2), (2, 3, 7, 6), (6, 7, 5, 4), (4, 5, 1, 0), (2, 6, 4, 0), (7, 3, 1, 5)])
_uv = me_cube_040.uv_layers.new(name='UVMap')
_uv.uv.foreach_set('vector', [0.375, 0.0, 0.625, 0.0, 0.625, 0.25, 0.375, 0.25, 0.375, 0.25, 0.625, 0.25, 0.625, 0.5, 0.375, 0.5, 0.375, 0.5, 0.625, 0.5, 0.625, 0.75, 0.375, 0.75, 0.375, 0.75, 0.625, 0.75, 0.625, 1.0, 0.375, 1.0, 0.125, 0.5, 0.375, 0.5, 0.375, 0.75, 0.125, 0.75, 0.625, 0.5, 0.875, 0.5, 0.875, 0.75, 0.625, 0.75])
me_cube_040.materials.append(mat_iron_grating)
me_cube_040.update()
me_cube_041 = bpy.data.meshes.new('Cube.041')
me_cube_041.from_pydata([(-0.21, -0.04, -0.5), (-0.21, -0.04, 0.5), (-0.21, 0.04, -0.5), (-0.21, 0.04, 0.5), (0.21, -0.04, -0.5), (0.21, -0.04, 0.5), (0.21, 0.04, -0.5), (0.21, 0.04, 0.5)], [], [(0, 1, 3, 2), (2, 3, 7, 6), (6, 7, 5, 4), (4, 5, 1, 0), (2, 6, 4, 0), (7, 3, 1, 5)])
_uv = me_cube_041.uv_layers.new(name='UVMap')
_uv.uv.foreach_set('vector', [0.375, 0.0, 0.625, 0.0, 0.625, 0.25, 0.375, 0.25, 0.375, 0.25, 0.625, 0.25, 0.625, 0.5, 0.375, 0.5, 0.375, 0.5, 0.625, 0.5, 0.625, 0.75, 0.375, 0.75, 0.375, 0.75, 0.625, 0.75, 0.625, 1.0, 0.375, 1.0, 0.125, 0.5, 0.375, 0.5, 0.375, 0.75, 0.125, 0.75, 0.625, 0.5, 0.875, 0.5, 0.875, 0.75, 0.625, 0.75])
me_cube_041.materials.append(mat_iron_grating)
me_cube_041.update()
me_cube_042 = bpy.data.meshes.new('Cube.042')
me_cube_042.from_pydata([(-0.21, -0.04, -0.5), (-0.21, -0.04, 0.5), (-0.21, 0.04, -0.5), (-0.21, 0.04, 0.5), (0.21, -0.04, -0.5), (0.21, -0.04, 0.5), (0.21, 0.04, -0.5), (0.21, 0.04, 0.5)], [], [(0, 1, 3, 2), (2, 3, 7, 6), (6, 7, 5, 4), (4, 5, 1, 0), (2, 6, 4, 0), (7, 3, 1, 5)])
_uv = me_cube_042.uv_layers.new(name='UVMap')
_uv.uv.foreach_set('vector', [0.375, 0.0, 0.625, 0.0, 0.625, 0.25, 0.375, 0.25, 0.375, 0.25, 0.625, 0.25, 0.625, 0.5, 0.375, 0.5, 0.375, 0.5, 0.625, 0.5, 0.625, 0.75, 0.375, 0.75, 0.375, 0.75, 0.625, 0.75, 0.625, 1.0, 0.375, 1.0, 0.125, 0.5, 0.375, 0.5, 0.375, 0.75, 0.125, 0.75, 0.625, 0.5, 0.875, 0.5, 0.875, 0.75, 0.625, 0.75])
me_cube_042.materials.append(mat_iron_grating)
me_cube_042.update()
me_cube_043 = bpy.data.meshes.new('Cube.043')
me_cube_043.from_pydata([(-0.21, -0.04, -0.5), (-0.21, -0.04, 0.5), (-0.21, 0.04, -0.5), (-0.21, 0.04, 0.5), (0.21, -0.04, -0.5), (0.21, -0.04, 0.5), (0.21, 0.04, -0.5), (0.21, 0.04, 0.5)], [], [(0, 1, 3, 2), (2, 3, 7, 6), (6, 7, 5, 4), (4, 5, 1, 0), (2, 6, 4, 0), (7, 3, 1, 5)])
_uv = me_cube_043.uv_layers.new(name='UVMap')
_uv.uv.foreach_set('vector', [0.375, 0.0, 0.625, 0.0, 0.625, 0.25, 0.375, 0.25, 0.375, 0.25, 0.625, 0.25, 0.625, 0.5, 0.375, 0.5, 0.375, 0.5, 0.625, 0.5, 0.625, 0.75, 0.375, 0.75, 0.375, 0.75, 0.625, 0.75, 0.625, 1.0, 0.375, 1.0, 0.125, 0.5, 0.375, 0.5, 0.375, 0.75, 0.125, 0.75, 0.625, 0.5, 0.875, 0.5, 0.875, 0.75, 0.625, 0.75])
me_cube_043.materials.append(mat_iron_grating)
me_cube_043.update()
me_cube_044 = bpy.data.meshes.new('Cube.044')
me_cube_044.from_pydata([(-0.21, -0.04, -0.5), (-0.21, -0.04, 0.5), (-0.21, 0.04, -0.5), (-0.21, 0.04, 0.5), (0.21, -0.04, -0.5), (0.21, -0.04, 0.5), (0.21, 0.04, -0.5), (0.21, 0.04, 0.5)], [], [(0, 1, 3, 2), (2, 3, 7, 6), (6, 7, 5, 4), (4, 5, 1, 0), (2, 6, 4, 0), (7, 3, 1, 5)])
_uv = me_cube_044.uv_layers.new(name='UVMap')
_uv.uv.foreach_set('vector', [0.375, 0.0, 0.625, 0.0, 0.625, 0.25, 0.375, 0.25, 0.375, 0.25, 0.625, 0.25, 0.625, 0.5, 0.375, 0.5, 0.375, 0.5, 0.625, 0.5, 0.625, 0.75, 0.375, 0.75, 0.375, 0.75, 0.625, 0.75, 0.625, 1.0, 0.375, 1.0, 0.125, 0.5, 0.375, 0.5, 0.375, 0.75, 0.125, 0.75, 0.625, 0.5, 0.875, 0.5, 0.875, 0.75, 0.625, 0.75])
me_cube_044.materials.append(mat_iron_grating)
me_cube_044.update()
me_cylinder_047 = bpy.data.meshes.new('Cylinder.047')
me_cylinder_047.from_pydata([(0.0, 0.06, -1.601), (0.0, 0.06, 1.601), (0.04243, 0.04243, -1.601), (0.04243, 0.04243, 1.601), (0.06, 0.0, -1.601), (0.06, 0.0, 1.601), (0.04243, -0.04243, -1.601), (0.04243, -0.04243, 1.601), (0.0, -0.06, -1.601), (0.0, -0.06, 1.601), (-0.04243, -0.04243, -1.601), (-0.04243, -0.04243, 1.601), (-0.06, 0.0, -1.601), (-0.06, 0.0, 1.601), (-0.04243, 0.04243, -1.601), (-0.04243, 0.04243, 1.601)], [], [(0, 1, 3, 2), (2, 3, 5, 4), (4, 5, 7, 6), (6, 7, 9, 8), (8, 9, 11, 10), (10, 11, 13, 12), (3, 1, 15, 13, 11, 9, 7, 5), (12, 13, 15, 14), (14, 15, 1, 0), (0, 2, 4, 6, 8, 10, 12, 14)])
_uv = me_cylinder_047.uv_layers.new(name='UVMap')
_uv.uv.foreach_set('vector', [1.0, 0.5, 1.0, 1.0, 0.875, 1.0, 0.875, 0.5, 0.875, 0.5, 0.875, 1.0, 0.75, 1.0, 0.75, 0.5, 0.75, 0.5, 0.75, 1.0, 0.625, 1.0, 0.625, 0.5, 0.625, 0.5, 0.625, 1.0, 0.5, 1.0, 0.5, 0.5, 0.5, 0.5, 0.5, 1.0, 0.375, 1.0, 0.375, 0.5, 0.375, 0.5, 0.375, 1.0, 0.25, 1.0, 0.25, 0.5, 0.4197, 0.4197, 0.25, 0.49, 0.08029, 0.4197, 0.01, 0.25, 0.08029, 0.08029, 0.25, 0.01, 0.4197, 0.08029, 0.49, 0.25, 0.25, 0.5, 0.25, 1.0, 0.125, 1.0, 0.125, 0.5, 0.125, 0.5, 0.125, 1.0, 0.0, 1.0, 0.0, 0.5, 0.75, 0.49, 0.9197, 0.4197, 0.99, 0.25, 0.9197, 0.08029, 0.75, 0.01, 0.5803, 0.08029, 0.51, 0.25, 0.5803, 0.4197])
me_cylinder_047.materials.append(mat_iron_grating)
me_cylinder_047.update()
me_cylinder_048 = bpy.data.meshes.new('Cylinder.048')
me_cylinder_048.from_pydata([(0.0, 0.06, -1.601), (0.0, 0.06, 1.601), (0.04243, 0.04243, -1.601), (0.04243, 0.04243, 1.601), (0.06, 0.0, -1.601), (0.06, 0.0, 1.601), (0.04243, -0.04243, -1.601), (0.04243, -0.04243, 1.601), (0.0, -0.06, -1.601), (0.0, -0.06, 1.601), (-0.04243, -0.04243, -1.601), (-0.04243, -0.04243, 1.601), (-0.06, 0.0, -1.601), (-0.06, 0.0, 1.601), (-0.04243, 0.04243, -1.601), (-0.04243, 0.04243, 1.601)], [], [(0, 1, 3, 2), (2, 3, 5, 4), (4, 5, 7, 6), (6, 7, 9, 8), (8, 9, 11, 10), (10, 11, 13, 12), (3, 1, 15, 13, 11, 9, 7, 5), (12, 13, 15, 14), (14, 15, 1, 0), (0, 2, 4, 6, 8, 10, 12, 14)])
_uv = me_cylinder_048.uv_layers.new(name='UVMap')
_uv.uv.foreach_set('vector', [1.0, 0.5, 1.0, 1.0, 0.875, 1.0, 0.875, 0.5, 0.875, 0.5, 0.875, 1.0, 0.75, 1.0, 0.75, 0.5, 0.75, 0.5, 0.75, 1.0, 0.625, 1.0, 0.625, 0.5, 0.625, 0.5, 0.625, 1.0, 0.5, 1.0, 0.5, 0.5, 0.5, 0.5, 0.5, 1.0, 0.375, 1.0, 0.375, 0.5, 0.375, 0.5, 0.375, 1.0, 0.25, 1.0, 0.25, 0.5, 0.4197, 0.4197, 0.25, 0.49, 0.08029, 0.4197, 0.01, 0.25, 0.08029, 0.08029, 0.25, 0.01, 0.4197, 0.08029, 0.49, 0.25, 0.25, 0.5, 0.25, 1.0, 0.125, 1.0, 0.125, 0.5, 0.125, 0.5, 0.125, 1.0, 0.0, 1.0, 0.0, 0.5, 0.75, 0.49, 0.9197, 0.4197, 0.99, 0.25, 0.9197, 0.08029, 0.75, 0.01, 0.5803, 0.08029, 0.51, 0.25, 0.5803, 0.4197])
me_cylinder_048.materials.append(mat_iron_grating)
me_cylinder_048.update()

# ---- objects
ob_platform = bpy.data.objects.new('platform', me_cube_023)
ob_structural_beam = bpy.data.objects.new('structural beam', me_cylinder_039)
ob_structural_beam_001 = bpy.data.objects.new('structural beam.001', me_cylinder_040)
ob_structural_beam_002 = bpy.data.objects.new('structural beam.002', me_cylinder_041)
ob_structural_beam_003 = bpy.data.objects.new('structural beam.003', me_cylinder_042)
ob_structural_beam_004 = bpy.data.objects.new('structural beam.004', me_cylinder_043)
ob_structural_beam_005 = bpy.data.objects.new('structural beam.005', me_cylinder_044)
ob_structural_beam_006 = bpy.data.objects.new('structural beam.006', me_cylinder_045)
ob_structural_beam_007 = bpy.data.objects.new('structural beam.007', me_cylinder_046)
ob_floor_grate = bpy.data.objects.new('floor grate', me_cube_024)
ob_floor_grate_001 = bpy.data.objects.new('floor grate.001', me_cube_025)
ob_floor_grate_002 = bpy.data.objects.new('floor grate.002', me_cube_026)
ob_floor_grate_003 = bpy.data.objects.new('floor grate.003', me_cube_027)
ob_floor_grate_004 = bpy.data.objects.new('floor grate.004', me_cube_028)
ob_floor_grate_005 = bpy.data.objects.new('floor grate.005', me_cube_029)
ob_floor_grate_006 = bpy.data.objects.new('floor grate.006', me_cube_030)
ob_floor_grate_007 = bpy.data.objects.new('floor grate.007', me_cube_031)
ob_floor_grate_008 = bpy.data.objects.new('floor grate.008', me_cube_032)
ob_floor_grate_009 = bpy.data.objects.new('floor grate.009', me_cube_033)
ob_floor_grate_010 = bpy.data.objects.new('floor grate.010', me_cube_034)
ob_floor_grate_011 = bpy.data.objects.new('floor grate.011', me_cube_035)
ob_stair_tread = bpy.data.objects.new('stair tread', me_cube_036)
ob_stair_tread_001 = bpy.data.objects.new('stair tread.001', me_cube_037)
ob_stair_tread_002 = bpy.data.objects.new('stair tread.002', me_cube_038)
ob_stair_tread_003 = bpy.data.objects.new('stair tread.003', me_cube_039)
ob_stair_tread_004 = bpy.data.objects.new('stair tread.004', me_cube_040)
ob_stair_tread_005 = bpy.data.objects.new('stair tread.005', me_cube_041)
ob_stair_tread_006 = bpy.data.objects.new('stair tread.006', me_cube_042)
ob_stair_tread_007 = bpy.data.objects.new('stair tread.007', me_cube_043)
ob_stair_tread_008 = bpy.data.objects.new('stair tread.008', me_cube_044)
ob_structural_beam_008 = bpy.data.objects.new('structural beam.008', me_cylinder_047)
ob_structural_beam_009 = bpy.data.objects.new('structural beam.009', me_cylinder_048)

# ---- transforms, parenting, visibility, modifiers, constraints
ob_platform.location = (0.0, 2.2, 0.0)
ob_structural_beam.location = (-1.8, 2.975, -0.9)
ob_structural_beam.rotation_mode = 'QUATERNION'
ob_structural_beam.rotation_quaternion = (-3.091e-08, 3.091e-08, 0.7071, 0.7071)
ob_structural_beam_001.location = (-1.8, 2.975, 0.9)
ob_structural_beam_001.rotation_mode = 'QUATERNION'
ob_structural_beam_001.rotation_quaternion = (-3.091e-08, 3.091e-08, 0.7071, 0.7071)
ob_structural_beam_002.location = (1.8, 2.975, -0.9)
ob_structural_beam_002.rotation_mode = 'QUATERNION'
ob_structural_beam_002.rotation_quaternion = (-3.091e-08, 3.091e-08, 0.7071, 0.7071)
ob_structural_beam_003.location = (1.8, 2.975, 0.9)
ob_structural_beam_003.rotation_mode = 'QUATERNION'
ob_structural_beam_003.rotation_quaternion = (-3.091e-08, 3.091e-08, 0.7071, 0.7071)
ob_structural_beam_004.location = (-1.8, 3.7, 0.0)
ob_structural_beam_004.rotation_mode = 'QUATERNION'
ob_structural_beam_004.rotation_quaternion = (-4.371e-08, 0.0, 0.0, 1.0)
ob_structural_beam_005.location = (1.8, 3.7, 0.0)
ob_structural_beam_005.rotation_mode = 'QUATERNION'
ob_structural_beam_005.rotation_quaternion = (-4.371e-08, 0.0, 0.0, 1.0)
ob_structural_beam_006.location = (0.0, 3.7, -0.9)
ob_structural_beam_006.rotation_mode = 'QUATERNION'
ob_structural_beam_006.rotation_quaternion = (0.5, 0.5, 0.5, 0.5)
ob_structural_beam_007.location = (0.0, 3.7, 0.9)
ob_structural_beam_007.rotation_mode = 'QUATERNION'
ob_structural_beam_007.rotation_quaternion = (0.5, 0.5, 0.5, 0.5)
ob_floor_grate.location = (-1.6, 2.29, 0.0)
ob_floor_grate_001.location = (-1.31, 2.29, 0.0)
ob_floor_grate_002.location = (-1.02, 2.29, 0.0)
ob_floor_grate_003.location = (-0.73, 2.29, 0.0)
ob_floor_grate_004.location = (-0.44, 2.29, 0.0)
ob_floor_grate_005.location = (-0.15, 2.29, 0.0)
ob_floor_grate_006.location = (0.14, 2.29, 0.0)
ob_floor_grate_007.location = (0.43, 2.29, 0.0)
ob_floor_grate_008.location = (0.72, 2.29, 0.0)
ob_floor_grate_009.location = (1.01, 2.29, 0.0)
ob_floor_grate_010.location = (1.3, 2.29, 0.0)
ob_floor_grate_011.location = (1.59, 2.29, 0.0)
ob_stair_tread.location = (1.5, 2.15, -1.25)
ob_stair_tread_001.location = (1.212, 1.9, -1.25)
ob_stair_tread_002.location = (0.925, 1.65, -1.25)
ob_stair_tread_003.location = (0.6375, 1.4, -1.25)
ob_stair_tread_004.location = (0.35, 1.15, -1.25)
ob_stair_tread_005.location = (0.0625, 0.9, -1.25)
ob_stair_tread_006.location = (-0.225, 0.65, -1.25)
ob_stair_tread_007.location = (-0.5125, 0.4, -1.25)
ob_stair_tread_008.location = (-0.8, 0.15, -1.25)
ob_structural_beam_008.location = (0.45, 1.2, -1.75)
ob_structural_beam_008.rotation_mode = 'QUATERNION'
ob_structural_beam_008.rotation_quaternion = (0.6373, 0.6373, -0.3063, -0.3063)
ob_structural_beam_009.location = (0.45, 1.2, -0.75)
ob_structural_beam_009.rotation_mode = 'QUATERNION'
ob_structural_beam_009.rotation_quaternion = (0.6373, 0.6373, -0.3063, -0.3063)

# ---- collection membership
col_collection.objects.link(ob_platform)
col_collection.objects.link(ob_structural_beam)
col_collection.objects.link(ob_structural_beam_001)
col_collection.objects.link(ob_structural_beam_002)
col_collection.objects.link(ob_structural_beam_003)
col_collection.objects.link(ob_structural_beam_004)
col_collection.objects.link(ob_structural_beam_005)
col_collection.objects.link(ob_structural_beam_006)
col_collection.objects.link(ob_structural_beam_007)
col_collection.objects.link(ob_floor_grate)
col_collection.objects.link(ob_floor_grate_001)
col_collection.objects.link(ob_floor_grate_002)
col_collection.objects.link(ob_floor_grate_003)
col_collection.objects.link(ob_floor_grate_004)
col_collection.objects.link(ob_floor_grate_005)
col_collection.objects.link(ob_floor_grate_006)
col_collection.objects.link(ob_floor_grate_007)
col_collection.objects.link(ob_floor_grate_008)
col_collection.objects.link(ob_floor_grate_009)
col_collection.objects.link(ob_floor_grate_010)
col_collection.objects.link(ob_floor_grate_011)
col_collection.objects.link(ob_stair_tread)
col_collection.objects.link(ob_stair_tread_001)
col_collection.objects.link(ob_stair_tread_002)
col_collection.objects.link(ob_stair_tread_003)
col_collection.objects.link(ob_stair_tread_004)
col_collection.objects.link(ob_stair_tread_005)
col_collection.objects.link(ob_stair_tread_006)
col_collection.objects.link(ob_stair_tread_007)
col_collection.objects.link(ob_stair_tread_008)
col_collection.objects.link(ob_structural_beam_008)
col_collection.objects.link(ob_structural_beam_009)

# ---- scene / render settings (as saved in the file)
scene.frame_start = 1; scene.frame_end = 250; scene.frame_set(1)
scene.render.engine = 'BLENDER_EEVEE_NEXT'
scene.render.bake_bias = 0.0
scene.render.bake_samples = 0
scene.render.compositor_device = 'GPU'
scene.eevee.use_volume_custom_range = False
scene.eevee.fast_gi_thickness_near = 0.1
scene.eevee.fast_gi_thickness_far = 0.0
scene.eevee.ray_tracing_options.screen_trace_thickness = 0.1
bpy.context.view_layer.update()

# ---- added for rendering (the .blend has no active camera and no usable light): camera, sun
cam_auto = bpy.data.cameras.new('AutoCamera')
cam_auto.lens = 50.0
cam_auto.sensor_width = 36.0
cam_auto.clip_end = 1000.0
ob_auto_camera = bpy.data.objects.new('AutoCamera', cam_auto)
scene.collection.objects.link(ob_auto_camera)
ob_auto_camera.location = (5.64452, -4.83843, 4.11062)
ob_auto_camera.rotation_euler = (1.09748, -7.21219e-08, 0.694738)
scene.camera = ob_auto_camera
light_auto_sun = bpy.data.lights.new('AutoSun', 'SUN')
light_auto_sun.energy = 3.0
light_auto_sun.angle = 0.0523599
ob_auto_sun = bpy.data.objects.new('AutoSun', light_auto_sun)
scene.collection.objects.link(ob_auto_sun)
ob_auto_sun.rotation_euler = (0.872665, 0.174533, 0.523599)
bpy.context.view_layer.update()
